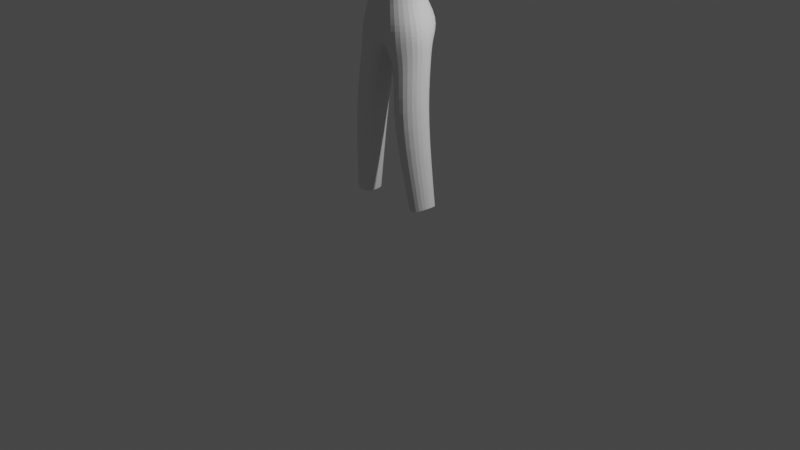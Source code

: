 # Source: test.blend  (saved by Blender 3.5.10; exported with 4.5.12 LTS)
import bpy
from mathutils import Matrix  # noqa: F401  (used for matrix-valued properties, if any)

bpy.ops.wm.read_factory_settings(use_empty=True)
scene = bpy.context.scene
scene.name = 'Scene'

# ---- collections
col_collection = bpy.data.collections.new('Collection'); scene.collection.children.link(col_collection)

# ---- materials (node trees are filled in below, after node groups)
mat_material = bpy.data.materials.new('Material')
mat_material.alpha_threshold = 0.0
mat_material.use_transparent_shadow = False
mat_material.roughness = 0.5
mat_material.line_color = (0.0, 0.0, 0.0, 1.0)

# ---- material node trees
mat_material.use_nodes = True; mat_material.node_tree.nodes.clear()
_N = mat_material.node_tree.nodes; _L = mat_material.node_tree.links
n0 = _N.new('ShaderNodeOutputMaterial'); n0.name = 'Material Output'; n0.location = (300, 300)
n1 = _N.new('ShaderNodeBsdfPrincipled'); n1.name = 'Principled BSDF'; n1.location = (10, 300)
n1.distribution = 'GGX'
n1.subsurface_method = 'RANDOM_WALK_SKIN'
n1.inputs[3].default_value = 1.45
n1.inputs[27].default_value = (0.0, 0.0, 0.0, 1.0)
n1.inputs[28].default_value = 1.0
_L.new(n1.outputs[0], n0.inputs[0])
n0.is_active_output = True

# ---- world
world_world = bpy.data.worlds.new('World'); scene.world = world_world
world_world.use_nodes = True; world_world.node_tree.nodes.clear()
_N = world_world.node_tree.nodes; _L = world_world.node_tree.links
n0 = _N.new('ShaderNodeOutputWorld'); n0.name = 'World Output'; n0.location = (300, 300)
n1 = _N.new('ShaderNodeBackground'); n1.name = 'Background'; n1.location = (10, 300)
n1.inputs[0].default_value = (0.05088, 0.05088, 0.05088, 1.0)
_L.new(n1.outputs[0], n0.inputs[0])
n0.is_active_output = True
world_world.color = (0.05088, 0.05088, 0.05088)
world_world.use_sun_shadow = False
world_world.sun_shadow_jitter_overblur = 0.0

# ---- cameras
cam_camera = bpy.data.cameras.new('Camera')
cam_camera.clip_end = 100.0
cam_camera.ortho_scale = 7.314

# ---- lights
light_light = bpy.data.lights.new('Light', 'POINT')
light_light.transmission_factor = 0.0
light_light.energy = 1000.0
light_light.shadow_soft_size = 0.1
light_light.shadow_maximum_resolution = 0.006
light_light.use_absolute_resolution = True

# ---- meshes
me_cube = bpy.data.meshes.new('Cube')
me_cube.from_pydata([(0.286, 0.05742, 2.612), (0.2733, 0.05742, 2.351), (0.2233, -0.2131, 2.657), (0.2733, -0.09678, 2.351), (0.2891, 0.1426, 1.896), (0.1901, 0.3528, 2.085), (0.1366, 0.1341, 2.351), (0.05197, 0.08769, 3.191), (0.3018, 0.05742, 2.846), (0.2206, -0.212, 2.79), (0.05197, 0.08769, 3.096), (0.162, 0.1199, 3.033), (0.3239, 0.0511, 3.033), (0.3239, -0.1678, 3.033), (0.1509, 0.1341, 2.846), (0.143, 0.1341, 2.612), (0.1039, 0.01888, 3.096), (0.1039, -0.08769, 3.096), (0.05197, -0.08769, 3.191), (0.05197, -0.08769, 3.096), (0.1039, 0.01888, 3.191), (0.1039, -0.08769, 3.191), (0.162, -0.1678, 3.033), (0.129, -0.3235, 2.774), (0.3801, 0.1398, 2.085), (0.3801, -0.1316, 2.085), (0.1433, -0.2971, 2.638), (0.2025, -0.2586, 1.867), (0.405, 0.06012, 1.943), (0.405, -0.1316, 1.943), (0.1901, -0.2586, 2.085), (0.1366, -0.2238, 2.351), (0.3852, 0.06396, 2.788), (0.3858, -0.1121, 2.788), (0.44, 0.07668, 2.936), (0.44, -0.1246, 2.936), (0.0, 0.2107, 2.351), (0.0, 0.2107, 2.612), (0.0, 0.2107, 2.846), (0.0, 0.1199, 3.033), (0.0, 0.08769, 3.096), (0.0, 0.08769, 3.191), (0.0, 0.1505, 2.09), (0.0, 0.2101, 1.899), (0.0, -0.2586, 2.632), (0.0, -0.2238, 2.351), (0.0, -0.2586, 2.846), (0.0, -0.1678, 3.033), (0.0, -0.08769, 3.096), (0.0, -0.08769, 3.191), (0.0, -0.2586, 2.085), (0.0, -0.2586, 1.791), (0.286, -0.1316, 2.612), (0.3018, -0.1316, 2.846), (0.1509, -0.2586, 2.846), (0.143, -0.2586, 2.612), (0.04929, -0.2965, 2.694), (0.04074, -0.3144, 2.787), (0.02165, 0.1199, 3.033), (0.02017, 0.2005, 2.846), (0.006947, 0.08769, 3.191), (0.01911, 0.2005, 2.612), (0.01827, 0.2005, 2.351), (0.006947, 0.08769, 3.096), (0.09102, 0.2772, 2.09), (0.02707, 0.2032, 1.801), (0.02262, -0.2586, 2.085), (0.02924, -0.2633, 2.594), (0.01796, -0.2586, 2.846), (0.01928, -0.1678, 3.033), (0.006186, -0.08769, 3.096), (0.006186, -0.08769, 3.191), (0.0241, -0.2586, 1.8), (0.01627, -0.2238, 2.351), (0.07296, -0.299, 2.672), (0.07389, -0.3078, 2.785), (0.2679, 0.1037, 1.681), (0.2428, -0.2507, 1.676), (0.405, 0.06012, 1.754), (0.405, -0.1316, 1.754), (0.1087, 0.1098, 1.668), (0.0821, -0.1816, 1.679), (0.1469, 0.1341, 2.729), (0.2939, 0.05742, 2.729), (0.2939, -0.1316, 2.729), (0.1321, -0.3319, 2.707), (0.0, 0.2107, 2.729), (0.03543, -0.3089, 2.739), (0.2124, -0.2287, 2.716), (0.0, -0.2603, 2.733), (0.01964, 0.2005, 2.729), (0.07342, -0.3034, 2.728), (0.2984, 0.04235, 1.151), (0.2733, -0.3121, 1.145), (0.4355, -0.001252, 1.223), (0.4355, -0.193, 1.223), (0.1392, 0.04843, 1.137), (0.1126, -0.2429, 1.148), (0.4041, 0.06436, 0.261), (0.3855, -0.1983, 0.257), (0.5057, 0.03204, 0.3147), (0.5057, -0.1101, 0.3147), (0.2861, 0.06887, 0.251), (0.2664, -0.1471, 0.2594)], [], [(16, 10, 7, 20), (1, 0, 52, 3), (6, 15, 0, 1), (62, 6, 5, 64), (85, 88, 9, 23), (84, 83, 8, 53), (54, 53, 13, 22), (83, 82, 14, 8), (8, 12, 34, 32), (68, 54, 22, 69), (13, 12, 16, 17), (22, 13, 17, 19), (19, 17, 21, 18), (70, 19, 18, 71), (17, 16, 20, 21), (6, 1, 24, 5), (8, 14, 11, 12), (1, 3, 25, 24), (24, 25, 29, 28), (5, 24, 28, 4), (3, 52, 55, 31), (36, 37, 61, 62), (12, 13, 35, 34), (13, 53, 33, 35), (53, 8, 32, 33), (3, 31, 30, 25), (64, 5, 4, 65), (63, 40, 41, 60), (58, 39, 40, 63), (59, 38, 39, 58), (90, 86, 38, 59), (62, 61, 15, 6), (66, 50, 51, 72), (73, 45, 50, 66), (25, 30, 27, 29), (69, 22, 19, 70), (91, 85, 23, 75), (12, 11, 10, 16), (73, 67, 44, 45), (88, 2, 52, 84), (23, 9, 53, 54), (2, 26, 55, 52), (74, 56, 44, 67), (75, 23, 54, 68), (87, 57, 46, 89), (82, 90, 59, 14), (14, 59, 58, 11), (11, 58, 63, 10), (10, 63, 60, 7), (42, 64, 65, 43), (36, 62, 64, 42), (57, 75, 68, 46), (26, 74, 67, 55), (31, 55, 67, 73), (87, 91, 75, 57), (47, 69, 70, 48), (31, 73, 66, 30), (30, 66, 72, 27), (48, 70, 71, 49), (46, 68, 69, 47), (27, 72, 81, 77), (29, 27, 77, 79), (4, 28, 78, 76), (28, 29, 79, 78), (65, 4, 76, 80), (65, 72, 51, 43), (72, 65, 80, 81), (56, 74, 91, 87), (15, 61, 90, 82), (56, 87, 89, 44), (9, 88, 84, 53), (74, 26, 85, 91), (61, 37, 86, 90), (0, 15, 82, 83), (52, 0, 83, 84), (26, 2, 88, 85), (77, 81, 97, 93), (79, 77, 93, 95), (80, 76, 92, 96), (81, 80, 96, 97), (78, 79, 95, 94), (76, 78, 94, 92), (97, 96, 102, 103), (93, 97, 103, 99), (95, 93, 99, 101), (96, 92, 98, 102), (94, 95, 101, 100), (92, 94, 100, 98)])
_uv = me_cube.uv_layers.new(name='UVMap')
_uv.uv.foreach_set('vector', [0.625, 0.5, 0.625, 0.4375, 0.625, 0.4375, 0.625, 0.5, 0.375, 0.5, 0.625, 0.5, 0.625, 0.75, 0.375, 0.75, 0.375, 0.4375, 0.625, 0.4375, 0.625, 0.5, 0.375, 0.5, 0.375, 0.3834, 0.375, 0.4375, 0.375, 0.4375, 0.375, 0.3834, 0.625, 0.8125, 0.625, 0.7585, 0.625, 0.7584, 0.625, 0.8122, 0.625, 0.75, 0.625, 0.5, 0.625, 0.5, 0.625, 0.75, 0.625, 0.8125, 0.625, 0.75, 0.625, 0.75, 0.625, 0.8125, 0.625, 0.5, 0.625, 0.4375, 0.625, 0.4375, 0.625, 0.5, 0.625, 0.5, 0.625, 0.5, 0.625, 0.5, 0.625, 0.5, 0.625, 0.8676, 0.625, 0.8125, 0.625, 0.8125, 0.625, 0.8676, 0.625, 0.75, 0.625, 0.5, 0.625, 0.5, 0.625, 0.75, 0.625, 0.8125, 0.625, 0.75, 0.625, 0.75, 0.625, 0.8125, 0.625, 0.8125, 0.625, 0.75, 0.625, 0.75, 0.625, 0.8125, 0.625, 0.8676, 0.625, 0.8125, 0.625, 0.8125, 0.625, 0.8676, 0.625, 0.75, 0.625, 0.5, 0.625, 0.5, 0.625, 0.75, 0.375, 0.4375, 0.375, 0.5, 0.375, 0.5, 0.375, 0.4375, 0.625, 0.5, 0.625, 0.4375, 0.625, 0.4375, 0.625, 0.5, 0.375, 0.5, 0.375, 0.75, 0.375, 0.75, 0.375, 0.5, 0.375, 0.5, 0.375, 0.75, 0.375, 0.75, 0.375, 0.5, 0.375, 0.4375, 0.375, 0.5, 0.375, 0.5, 0.375, 0.4375, 0.375, 0.75, 0.625, 0.75, 0.625, 0.8125, 0.375, 0.8125, 0.375, 0.375, 0.625, 0.375, 0.625, 0.3834, 0.375, 0.3834, 0.625, 0.5, 0.625, 0.75, 0.625, 0.75, 0.625, 0.5, 0.625, 0.75, 0.625, 0.75, 0.625, 0.75, 0.625, 0.75, 0.625, 0.75, 0.625, 0.5, 0.625, 0.5, 0.625, 0.75, 0.375, 0.75, 0.375, 0.8125, 0.375, 0.8125, 0.375, 0.75, 0.375, 0.3834, 0.375, 0.4375, 0.375, 0.4375, 0.375, 0.3834, 0.625, 0.3834, 0.625, 0.375, 0.625, 0.375, 0.625, 0.3834, 0.625, 0.3834, 0.625, 0.375, 0.625, 0.375, 0.625, 0.3834, 0.625, 0.3834, 0.625, 0.375, 0.625, 0.375, 0.625, 0.3834, 0.625, 0.3834, 0.625, 0.375, 0.625, 0.375, 0.625, 0.3834, 0.375, 0.3834, 0.625, 0.3834, 0.625, 0.4375, 0.375, 0.4375, 0.375, 0.8676, 0.375, 0.875, 0.375, 0.875, 0.375, 0.8676, 0.375, 0.8676, 0.375, 0.875, 0.375, 0.875, 0.375, 0.8676, 0.375, 0.75, 0.375, 0.8125, 0.375, 0.8125, 0.375, 0.75, 0.625, 0.8676, 0.625, 0.8125, 0.625, 0.8125, 0.625, 0.8676, 0.625, 0.8577, 0.625, 0.8125, 0.625, 0.8122, 0.625, 0.8578, 0.625, 0.5, 0.625, 0.4375, 0.625, 0.4375, 0.625, 0.5, 0.375, 0.8676, 0.625, 0.8676, 0.625, 0.875, 0.375, 0.875, 0.625, 0.7585, 0.625, 0.7586, 0.625, 0.75, 0.625, 0.75, 0.625, 0.8122, 0.625, 0.7584, 0.625, 0.75, 0.625, 0.8125, 0.625, 0.7586, 0.625, 0.8128, 0.625, 0.8125, 0.625, 0.75, 0.625, 0.8576, 0.625, 0.8636, 0.625, 0.875, 0.625, 0.8676, 0.625, 0.8578, 0.625, 0.8122, 0.625, 0.8125, 0.625, 0.8676, 0.625, 0.8638, 0.625, 0.864, 0.625, 0.875, 0.625, 0.875, 0.625, 0.4375, 0.625, 0.3834, 0.625, 0.3834, 0.625, 0.4375, 0.625, 0.4375, 0.625, 0.3834, 0.625, 0.3834, 0.625, 0.4375, 0.625, 0.4375, 0.625, 0.3834, 0.625, 0.3834, 0.625, 0.4375, 0.625, 0.4375, 0.625, 0.3834, 0.625, 0.3834, 0.625, 0.4375, 0.375, 0.375, 0.375, 0.3834, 0.375, 0.3834, 0.375, 0.375, 0.375, 0.375, 0.375, 0.3834, 0.375, 0.3834, 0.375, 0.375, 0.625, 0.864, 0.625, 0.8578, 0.625, 0.8676, 0.625, 0.875, 0.625, 0.8128, 0.625, 0.8576, 0.625, 0.8676, 0.625, 0.8125, 0.375, 0.8125, 0.625, 0.8125, 0.625, 0.8676, 0.375, 0.8676, 0.625, 0.8638, 0.625, 0.8577, 0.625, 0.8578, 0.625, 0.864, 0.625, 0.875, 0.625, 0.8676, 0.625, 0.8676, 0.625, 0.875, 0.375, 0.8125, 0.375, 0.8676, 0.375, 0.8676, 0.375, 0.8125, 0.375, 0.8125, 0.375, 0.8676, 0.375, 0.8676, 0.375, 0.8125, 0.625, 0.875, 0.625, 0.8676, 0.625, 0.8676, 0.625, 0.875, 0.625, 0.875, 0.625, 0.8676, 0.625, 0.8676, 0.625, 0.875, 0.375, 0.8125, 0.375, 0.8676, 0.375, 0.8676, 0.375, 0.8125, 0.375, 0.75, 0.375, 0.8125, 0.375, 0.8125, 0.375, 0.75, 0.375, 0.4375, 0.375, 0.5, 0.375, 0.5, 0.375, 0.4375, 0.375, 0.5, 0.375, 0.75, 0.375, 0.75, 0.375, 0.5, 0.375, 0.3834, 0.375, 0.4375, 0.375, 0.4375, 0.375, 0.3834, 0.375, 0.3834, 0.375, 0.8676, 0.375, 0.875, 0.375, 0.375, 0.375, 0.8676, 0.375, 0.3834, 0.375, 0.3834, 0.375, 0.8676, 0.625, 0.8636, 0.625, 0.8576, 0.625, 0.8577, 0.625, 0.8638, 0.625, 0.4375, 0.625, 0.3834, 0.625, 0.3834, 0.625, 0.4375, 0.625, 0.8636, 0.625, 0.8638, 0.625, 0.875, 0.625, 0.875, 0.625, 0.7584, 0.625, 0.7585, 0.625, 0.75, 0.625, 0.75, 0.625, 0.8576, 0.625, 0.8128, 0.625, 0.8125, 0.625, 0.8577, 0.625, 0.3834, 0.625, 0.375, 0.625, 0.375, 0.625, 0.3834, 0.625, 0.5, 0.625, 0.4375, 0.625, 0.4375, 0.625, 0.5, 0.625, 0.75, 0.625, 0.5, 0.625, 0.5, 0.625, 0.75, 0.625, 0.8128, 0.625, 0.7586, 0.625, 0.7585, 0.625, 0.8125, 0.375, 0.8125, 0.375, 0.8676, 0.375, 0.8676, 0.375, 0.8125, 0.375, 0.75, 0.375, 0.8125, 0.375, 0.8125, 0.375, 0.75, 0.375, 0.3834, 0.375, 0.4375, 0.375, 0.4375, 0.375, 0.3834, 0.375, 0.8676, 0.375, 0.3834, 0.375, 0.3834, 0.375, 0.8676, 0.375, 0.5, 0.375, 0.75, 0.375, 0.75, 0.375, 0.5, 0.375, 0.4375, 0.375, 0.5, 0.375, 0.5, 0.375, 0.4375, 0.375, 0.8676, 0.375, 0.3834, 0.375, 0.3834, 0.375, 0.8676, 0.375, 0.8125, 0.375, 0.8676, 0.375, 0.8676, 0.375, 0.8125, 0.375, 0.75, 0.375, 0.8125, 0.375, 0.8125, 0.375, 0.75, 0.375, 0.3834, 0.375, 0.4375, 0.375, 0.4375, 0.375, 0.3834, 0.375, 0.5, 0.375, 0.75, 0.375, 0.75, 0.375, 0.5, 0.375, 0.4375, 0.375, 0.5, 0.375, 0.5, 0.375, 0.4375])
me_cube.materials.append(mat_material)
me_cube.use_mirror_x = True
me_cube.use_mirror_vertex_groups = False
me_cube.update()

# ---- objects
ob_cube = bpy.data.objects.new('Cube', me_cube)
ob_light = bpy.data.objects.new('Light', light_light)
ob_camera = bpy.data.objects.new('Camera', cam_camera)
ob_empty = bpy.data.objects.new('Empty', None)

# ---- transforms, parenting, visibility, modifiers, constraints
ob_cube.location = (0.0, 0.0, 0.0)
ob_cube.lock_rotations_4d = False
ob_cube.empty_display_type = 'ARROWS'
ob_cube.lineart.crease_threshold = 0.0
ob_cube.use_mesh_mirror_x = True
_m = ob_cube.modifiers.new('Mirror', 'MIRROR')
_m.use_clip = True
_m = ob_cube.modifiers.new('Subdivision', 'SUBSURF')
_m.levels = 2
ob_light.location = (4.076, 1.005, 5.904)
ob_light.rotation_euler = (0.6503, 0.05522, 1.866)
ob_light.lock_rotations_4d = False
ob_light.empty_display_type = 'ARROWS'
ob_light.color = (0.0, 0.0, 0.0, 0.0)
ob_light.lineart.crease_threshold = 0.0
ob_camera.location = (7.359, -6.926, 4.958)
ob_camera.rotation_euler = (1.109, 0.0, 0.8149)
ob_camera.lock_rotations_4d = False
ob_camera.empty_display_type = 'ARROWS'
ob_camera.color = (0.0, 0.0, 0.0, 0.0)
ob_camera.display_type = 'WIRE'
ob_camera.lineart.crease_threshold = 0.0
ob_empty.location = (-3.49, 7.657, 0.6919)
ob_empty.rotation_euler = (1.571, -0.0, -0.0)
ob_empty.empty_display_type = 'IMAGE'
ob_empty.empty_display_size = 5.0
ob_empty.empty_image_offset = (0.3884, -0.2383)
ob_empty.use_empty_image_alpha = True
ob_empty.color = (1.0, 1.0, 1.0, 0.2205)

# ---- collection membership
col_collection.objects.link(ob_cube)
col_collection.objects.link(ob_light)
col_collection.objects.link(ob_camera)
col_collection.objects.link(ob_empty)

# ---- scene / render settings (as saved in the file)
scene.camera = ob_camera
scene.frame_start = 1; scene.frame_end = 250; scene.frame_set(1)
scene.render.engine = 'BLENDER_EEVEE_NEXT'
scene.cycles.sampling_pattern = 'TABULATED_SOBOL'
scene.view_settings.view_transform = 'Filmic'
bpy.context.view_layer.update()
